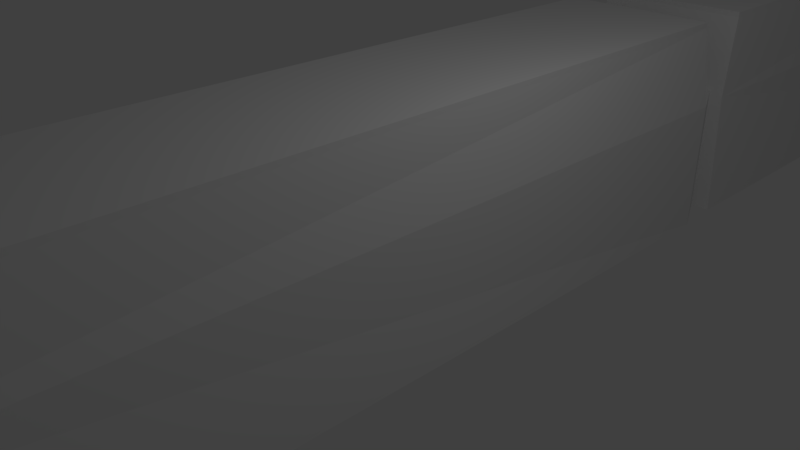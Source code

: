 # Source: train.blend  (saved by Blender 2.79.0; exported with 4.5.12 LTS)
import bpy
from mathutils import Matrix  # noqa: F401  (used for matrix-valued properties, if any)

bpy.ops.wm.read_factory_settings(use_empty=True)
scene = bpy.context.scene
scene.name = 'Scene'

# ---- collections
col_collection_1 = bpy.data.collections.new('Collection 1'); scene.collection.children.link(col_collection_1)

# ---- materials (node trees are filled in below, after node groups)
mat_material = bpy.data.materials.new('Material')
mat_material.alpha_threshold = 0.0
mat_material.use_transparent_shadow = False
mat_material.roughness = 0.5
mat_material.line_color = (0.0, 0.0, 0.0, 1.0)
mat_material_001 = bpy.data.materials.new('Material.001')
mat_material_001.alpha_threshold = 0.0
mat_material_001.use_transparent_shadow = False
mat_material_001.roughness = 0.5
mat_material_001.line_color = (0.0, 0.0, 0.0, 1.0)
mat_material_002 = bpy.data.materials.new('Material.002')
mat_material_002.alpha_threshold = 0.0
mat_material_002.use_transparent_shadow = False
mat_material_002.roughness = 0.5
mat_material_002.line_color = (0.0, 0.0, 0.0, 1.0)
mat_material_003 = bpy.data.materials.new('Material.003')
mat_material_003.alpha_threshold = 0.0
mat_material_003.use_transparent_shadow = False
mat_material_003.roughness = 0.5
mat_material_003.line_color = (0.0, 0.0, 0.0, 1.0)
mat_material_004 = bpy.data.materials.new('Material.004')
mat_material_004.alpha_threshold = 0.0
mat_material_004.use_transparent_shadow = False
mat_material_004.roughness = 0.5
mat_material_004.line_color = (0.0, 0.0, 0.0, 1.0)
mat_material_005 = bpy.data.materials.new('Material.005')
mat_material_005.alpha_threshold = 0.0
mat_material_005.use_transparent_shadow = False
mat_material_005.roughness = 0.5
mat_material_005.line_color = (0.0, 0.0, 0.0, 1.0)
mat_material_006 = bpy.data.materials.new('Material.006')
mat_material_006.alpha_threshold = 0.0
mat_material_006.use_transparent_shadow = False
mat_material_006.roughness = 0.5
mat_material_006.line_color = (0.0, 0.0, 0.0, 1.0)
mat_material_007 = bpy.data.materials.new('Material.007')
mat_material_007.alpha_threshold = 0.0
mat_material_007.use_transparent_shadow = False
mat_material_007.roughness = 0.5
mat_material_007.line_color = (0.0, 0.0, 0.0, 1.0)

# ---- material node trees

# ---- world
world_world = bpy.data.worlds.new('World'); scene.world = world_world
world_world.color = (0.05088, 0.05088, 0.05088)
world_world.use_sun_shadow = False
world_world.sun_shadow_jitter_overblur = 0.0
world_world.cycles.sampling_method = 'MANUAL'

# ---- cameras
cam_camera = bpy.data.cameras.new('Camera')
cam_camera.clip_end = 100.0
cam_camera.lens = 35.0
cam_camera.sensor_width = 32.0
cam_camera.sensor_height = 18.0
cam_camera.ortho_scale = 7.314
cam_camera.dof.focus_distance = 0.0
cam_camera.dof.aperture_fstop = 128.0

# ---- lights
light_lamp = bpy.data.lights.new('Lamp', 'POINT')
light_lamp.transmission_factor = 0.0
light_lamp.cutoff_distance = 30.0
light_lamp.energy = 100.0
light_lamp.shadow_buffer_clip_start = 1.001
light_lamp.shadow_soft_size = 0.1
light_lamp.shadow_maximum_resolution = 0.006
light_lamp.use_absolute_resolution = True

# ---- meshes
me_cube = bpy.data.meshes.new('Cube')
me_cube.from_pydata([(1.0, 1.0, -1.0), (1.0, -1.403, -0.9485), (-1.0, -1.403, -0.9485), (-1.0, 1.0, -1.0), (1.0, 1.0, 1.0), (0.8932, -1.379, 0.9429), (-0.8932, -1.379, 0.9429), (-1.0, 1.0, 1.0), (0.8626, 1.0, 2.18), (0.8626, -1.0, 2.18), (-0.8626, 1.0, 2.18), (-0.8626, -1.0, 2.18), (0.7441, -1.481, -0.833), (-0.7441, -1.481, -0.833), (0.492, -1.481, 0.1868), (-0.492, -1.481, 0.1868), (0.8626, 1.0, 2.26), (0.8626, -1.0, 2.26), (-0.8626, 1.0, 2.26), (-0.8626, -1.0, 2.26), (0.6802, 1.166, -1.0), (-0.6802, 1.166, -1.0), (0.6802, 1.166, 1.0), (-0.6802, 1.166, 1.0)], [], [(0, 1, 2, 3), (7, 6, 11, 10), (0, 4, 5, 1), (6, 2, 13, 15), (2, 6, 7, 3), (4, 0, 20, 22), (10, 11, 19, 18), (4, 7, 10, 8), (6, 5, 9, 11), (5, 4, 8, 9), (12, 14, 15, 13), (1, 5, 14, 12), (2, 1, 12, 13), (5, 6, 15, 14), (16, 18, 19, 17), (8, 10, 18, 16), (11, 9, 17, 19), (9, 8, 16, 17), (22, 20, 21, 23), (7, 4, 22, 23), (3, 7, 23, 21), (0, 3, 21, 20)])
me_cube.materials.append(mat_material)
me_cube.use_remesh_preserve_volume = False
me_cube.use_remesh_preserve_attributes = False
me_cube.use_mirror_vertex_groups = False
me_cube.update()
me_cube_001 = bpy.data.meshes.new('Cube.001')
me_cube_001.from_pydata([(1.0, 1.0, -1.0), (1.0, -1.06, -0.9485), (-1.0, -1.06, -0.9485), (-1.0, 1.0, -1.0), (1.0, 1.0, 1.0), (0.8932, -1.035, 0.9429), (-0.8932, -1.035, 0.9429), (-1.0, 1.0, 1.0), (0.8626, 1.0, 2.18), (0.8626, -1.0, 2.18), (-0.8626, 1.0, 2.18), (-0.8626, -1.0, 2.18), (0.8626, 1.0, 2.26), (0.8626, -1.0, 2.26), (-0.8626, 1.0, 2.26), (-0.8626, -1.0, 2.26), (0.7668, 1.126, -1.0), (-0.7668, 1.126, -1.0), (0.7668, 1.126, 1.0), (-0.7668, 1.126, 1.0)], [], [(0, 1, 2, 3), (7, 6, 11, 10), (0, 4, 5, 1), (2, 6, 7, 3), (4, 0, 16, 18), (10, 11, 15, 14), (4, 7, 10, 8), (2, 1, 5, 6), (5, 4, 8, 9), (6, 5, 9, 11), (12, 14, 15, 13), (8, 10, 14, 12), (11, 9, 13, 15), (9, 8, 12, 13), (18, 16, 17, 19), (7, 4, 18, 19), (3, 7, 19, 17), (0, 3, 17, 16)])
me_cube_001.materials.append(mat_material_001)
me_cube_001.use_remesh_preserve_volume = False
me_cube_001.use_remesh_preserve_attributes = False
me_cube_001.use_mirror_vertex_groups = False
me_cube_001.update()
me_cube_002 = bpy.data.meshes.new('Cube.002')
me_cube_002.from_pydata([(1.0, 1.0, -1.0), (1.0, -1.06, -0.9485), (-1.0, -1.06, -0.9485), (-1.0, 1.0, -1.0), (1.0, 1.0, 1.0), (0.8932, -1.035, 0.9429), (-0.8932, -1.035, 0.9429), (-1.0, 1.0, 1.0), (0.8626, 1.0, 2.18), (0.8626, -1.0, 2.18), (-0.8626, 1.0, 2.18), (-0.8626, -1.0, 2.18), (0.8626, 1.0, 2.26), (0.8626, -1.0, 2.26), (-0.8626, 1.0, 2.26), (-0.8626, -1.0, 2.26), (0.7668, 1.126, -1.0), (-0.7668, 1.126, -1.0), (0.7668, 1.126, 1.0), (-0.7668, 1.126, 1.0)], [], [(0, 1, 2, 3), (7, 6, 11, 10), (0, 4, 5, 1), (2, 6, 7, 3), (4, 0, 16, 18), (10, 11, 15, 14), (4, 7, 10, 8), (2, 1, 5, 6), (5, 4, 8, 9), (6, 5, 9, 11), (12, 14, 15, 13), (8, 10, 14, 12), (11, 9, 13, 15), (9, 8, 12, 13), (18, 16, 17, 19), (7, 4, 18, 19), (3, 7, 19, 17), (0, 3, 17, 16)])
me_cube_002.materials.append(mat_material_002)
me_cube_002.use_remesh_preserve_volume = False
me_cube_002.use_remesh_preserve_attributes = False
me_cube_002.use_mirror_vertex_groups = False
me_cube_002.update()
me_cube_003 = bpy.data.meshes.new('Cube.003')
me_cube_003.from_pydata([(1.0, 1.0, -1.0), (1.0, -1.06, -0.9485), (-1.0, -1.06, -0.9485), (-1.0, 1.0, -1.0), (1.0, 1.0, 1.0), (0.8932, -1.035, 0.9429), (-0.8932, -1.035, 0.9429), (-1.0, 1.0, 1.0), (0.8626, 1.0, 2.18), (0.8626, -1.0, 2.18), (-0.8626, 1.0, 2.18), (-0.8626, -1.0, 2.18), (0.8626, 1.0, 2.26), (0.8626, -1.0, 2.26), (-0.8626, 1.0, 2.26), (-0.8626, -1.0, 2.26), (0.7668, 1.126, -1.0), (-0.7668, 1.126, -1.0), (0.7668, 1.126, 1.0), (-0.7668, 1.126, 1.0)], [], [(0, 1, 2, 3), (7, 6, 11, 10), (0, 4, 5, 1), (2, 6, 7, 3), (4, 0, 16, 18), (10, 11, 15, 14), (4, 7, 10, 8), (2, 1, 5, 6), (5, 4, 8, 9), (6, 5, 9, 11), (12, 14, 15, 13), (8, 10, 14, 12), (11, 9, 13, 15), (9, 8, 12, 13), (18, 16, 17, 19), (7, 4, 18, 19), (3, 7, 19, 17), (0, 3, 17, 16)])
me_cube_003.materials.append(mat_material_003)
me_cube_003.use_remesh_preserve_volume = False
me_cube_003.use_remesh_preserve_attributes = False
me_cube_003.use_mirror_vertex_groups = False
me_cube_003.update()
me_cube_004 = bpy.data.meshes.new('Cube.004')
me_cube_004.from_pydata([(1.0, 1.0, -1.0), (1.0, -1.06, -0.9485), (-1.0, -1.06, -0.9485), (-1.0, 1.0, -1.0), (1.0, 1.0, 1.0), (0.8932, -1.035, 0.9429), (-0.8932, -1.035, 0.9429), (-1.0, 1.0, 1.0), (0.8626, 1.0, 2.18), (0.8626, -1.0, 2.18), (-0.8626, 1.0, 2.18), (-0.8626, -1.0, 2.18), (0.8626, 1.0, 2.26), (0.8626, -1.0, 2.26), (-0.8626, 1.0, 2.26), (-0.8626, -1.0, 2.26), (0.7668, 1.126, -1.0), (-0.7668, 1.126, -1.0), (0.7668, 1.126, 1.0), (-0.7668, 1.126, 1.0)], [], [(0, 1, 2, 3), (7, 6, 11, 10), (0, 4, 5, 1), (2, 6, 7, 3), (4, 0, 16, 18), (10, 11, 15, 14), (4, 7, 10, 8), (2, 1, 5, 6), (5, 4, 8, 9), (6, 5, 9, 11), (12, 14, 15, 13), (8, 10, 14, 12), (11, 9, 13, 15), (9, 8, 12, 13), (18, 16, 17, 19), (7, 4, 18, 19), (3, 7, 19, 17), (0, 3, 17, 16)])
me_cube_004.materials.append(mat_material_004)
me_cube_004.use_remesh_preserve_volume = False
me_cube_004.use_remesh_preserve_attributes = False
me_cube_004.use_mirror_vertex_groups = False
me_cube_004.update()
me_cube_005 = bpy.data.meshes.new('Cube.005')
me_cube_005.from_pydata([(1.0, 1.0, -1.0), (1.0, -1.06, -0.9485), (-1.0, -1.06, -0.9485), (-1.0, 1.0, -1.0), (1.0, 1.0, 1.0), (0.8932, -1.035, 0.9429), (-0.8932, -1.035, 0.9429), (-1.0, 1.0, 1.0), (0.8626, 1.0, 2.18), (0.8626, -1.0, 2.18), (-0.8626, 1.0, 2.18), (-0.8626, -1.0, 2.18), (0.8626, 1.0, 2.26), (0.8626, -1.0, 2.26), (-0.8626, 1.0, 2.26), (-0.8626, -1.0, 2.26), (0.7668, 1.126, -1.0), (-0.7668, 1.126, -1.0), (0.7668, 1.126, 1.0), (-0.7668, 1.126, 1.0)], [], [(0, 1, 2, 3), (7, 6, 11, 10), (0, 4, 5, 1), (2, 6, 7, 3), (4, 0, 16, 18), (10, 11, 15, 14), (4, 7, 10, 8), (2, 1, 5, 6), (5, 4, 8, 9), (6, 5, 9, 11), (12, 14, 15, 13), (8, 10, 14, 12), (11, 9, 13, 15), (9, 8, 12, 13), (18, 16, 17, 19), (7, 4, 18, 19), (3, 7, 19, 17), (0, 3, 17, 16)])
me_cube_005.materials.append(mat_material_005)
me_cube_005.use_remesh_preserve_volume = False
me_cube_005.use_remesh_preserve_attributes = False
me_cube_005.use_mirror_vertex_groups = False
me_cube_005.update()
me_cube_006 = bpy.data.meshes.new('Cube.006')
me_cube_006.from_pydata([(1.0, 1.0, -1.0), (1.0, -1.06, -0.9485), (-1.0, -1.06, -0.9485), (-1.0, 1.0, -1.0), (1.0, 1.0, 1.0), (0.8932, -1.035, 0.9429), (-0.8932, -1.035, 0.9429), (-1.0, 1.0, 1.0), (0.8626, 1.0, 2.18), (0.8626, -1.0, 2.18), (-0.8626, 1.0, 2.18), (-0.8626, -1.0, 2.18), (0.8626, 1.0, 2.26), (0.8626, -1.0, 2.26), (-0.8626, 1.0, 2.26), (-0.8626, -1.0, 2.26), (0.7668, 1.126, -1.0), (-0.7668, 1.126, -1.0), (0.7668, 1.126, 1.0), (-0.7668, 1.126, 1.0)], [], [(0, 1, 2, 3), (7, 6, 11, 10), (0, 4, 5, 1), (2, 6, 7, 3), (4, 0, 16, 18), (10, 11, 15, 14), (4, 7, 10, 8), (2, 1, 5, 6), (5, 4, 8, 9), (6, 5, 9, 11), (12, 14, 15, 13), (8, 10, 14, 12), (11, 9, 13, 15), (9, 8, 12, 13), (18, 16, 17, 19), (7, 4, 18, 19), (3, 7, 19, 17), (0, 3, 17, 16)])
me_cube_006.materials.append(mat_material_006)
me_cube_006.use_remesh_preserve_volume = False
me_cube_006.use_remesh_preserve_attributes = False
me_cube_006.use_mirror_vertex_groups = False
me_cube_006.update()
me_cube_007 = bpy.data.meshes.new('Cube.007')
me_cube_007.from_pydata([(1.0, 1.0, -1.0), (1.0, -1.06, -0.9485), (-1.0, -1.06, -0.9485), (-1.0, 1.0, -1.0), (1.0, 1.0, 1.0), (0.8932, -1.035, 0.9429), (-0.8932, -1.035, 0.9429), (-1.0, 1.0, 1.0), (0.8626, 1.0, 2.18), (0.8626, -1.0, 2.18), (-0.8626, 1.0, 2.18), (-0.8626, -1.0, 2.18), (0.8626, 1.0, 2.26), (0.8626, -1.0, 2.26), (-0.8626, 1.0, 2.26), (-0.8626, -1.0, 2.26), (0.7668, 1.035, -1.0), (-0.7668, 1.035, -1.0), (0.7668, 1.035, 1.0), (-0.7668, 1.035, 1.0)], [], [(0, 1, 2, 3), (7, 6, 11, 10), (0, 4, 5, 1), (2, 6, 7, 3), (4, 0, 16, 18), (10, 11, 15, 14), (4, 7, 10, 8), (2, 1, 5, 6), (5, 4, 8, 9), (6, 5, 9, 11), (12, 14, 15, 13), (8, 10, 14, 12), (11, 9, 13, 15), (9, 8, 12, 13), (18, 16, 17, 19), (7, 4, 18, 19), (3, 7, 19, 17), (0, 3, 17, 16)])
me_cube_007.materials.append(mat_material_007)
me_cube_007.use_remesh_preserve_volume = False
me_cube_007.use_remesh_preserve_attributes = False
me_cube_007.use_mirror_vertex_groups = False
me_cube_007.update()

# ---- objects
ob_cube = bpy.data.objects.new('Cube', me_cube)
ob_lamp = bpy.data.objects.new('Lamp', light_lamp)
ob_camera = bpy.data.objects.new('Camera', cam_camera)
ob_cube_001 = bpy.data.objects.new('Cube.001', me_cube_001)
ob_cube_002 = bpy.data.objects.new('Cube.002', me_cube_002)
ob_cube_003 = bpy.data.objects.new('Cube.003', me_cube_003)
ob_cube_004 = bpy.data.objects.new('Cube.004', me_cube_004)
ob_cube_005 = bpy.data.objects.new('Cube.005', me_cube_005)
ob_cube_006 = bpy.data.objects.new('Cube.006', me_cube_006)
ob_cube_007 = bpy.data.objects.new('Cube.007', me_cube_007)

# ---- transforms, parenting, visibility, modifiers, constraints
ob_cube.location = (0.0, 0.0, 0.0)
ob_cube.scale = (1.393, 5.659, 1.0)
ob_cube.lock_rotations_4d = False
ob_cube.empty_display_type = 'ARROWS'
ob_cube.lineart.crease_threshold = 0.0
ob_lamp.location = (4.076, 1.005, 5.904)
ob_lamp.rotation_euler = (0.6503, 0.05522, 1.866)
ob_lamp.lock_rotations_4d = False
ob_lamp.empty_display_type = 'ARROWS'
ob_lamp.color = (0.0, 0.0, 0.0, 0.0)
ob_lamp.lineart.crease_threshold = 0.0
ob_camera.location = (7.481, -6.508, 5.344)
ob_camera.rotation_euler = (1.109, 0.0, 0.8149)
ob_camera.lock_rotations_4d = False
ob_camera.empty_display_type = 'ARROWS'
ob_camera.color = (0.0, 0.0, 0.0, 0.0)
ob_camera.display_type = 'WIRE'
ob_camera.lineart.crease_threshold = 0.0
ob_cube_001.location = (0.0, 12.29, 0.0)
ob_cube_001.scale = (1.393, 5.659, 1.0)
ob_cube_001.lock_rotations_4d = False
ob_cube_001.empty_display_type = 'ARROWS'
ob_cube_001.lineart.crease_threshold = 0.0
ob_cube_002.location = (0.0, 24.46, 0.0)
ob_cube_002.scale = (1.393, 5.659, 1.0)
ob_cube_002.lock_rotations_4d = False
ob_cube_002.empty_display_type = 'ARROWS'
ob_cube_002.lineart.crease_threshold = 0.0
ob_cube_003.location = (0.0, 36.72, 0.0)
ob_cube_003.scale = (1.393, 5.659, 1.0)
ob_cube_003.lock_rotations_4d = False
ob_cube_003.empty_display_type = 'ARROWS'
ob_cube_003.lineart.crease_threshold = 0.0
ob_cube_004.location = (0.0, 48.82, 0.0)
ob_cube_004.scale = (1.393, 5.659, 1.0)
ob_cube_004.lock_rotations_4d = False
ob_cube_004.empty_display_type = 'ARROWS'
ob_cube_004.lineart.crease_threshold = 0.0
ob_cube_005.location = (0.0, 60.95, 0.0)
ob_cube_005.scale = (1.393, 5.659, 1.0)
ob_cube_005.lock_rotations_4d = False
ob_cube_005.empty_display_type = 'ARROWS'
ob_cube_005.lineart.crease_threshold = 0.0
ob_cube_006.location = (0.0, 72.82, 0.0)
ob_cube_006.scale = (1.393, 5.659, 1.0)
ob_cube_006.lock_rotations_4d = False
ob_cube_006.empty_display_type = 'ARROWS'
ob_cube_006.lineart.crease_threshold = 0.0
ob_cube_007.location = (0.0, 85.03, 0.0)
ob_cube_007.scale = (1.393, 5.659, 1.0)
ob_cube_007.lock_rotations_4d = False
ob_cube_007.empty_display_type = 'ARROWS'
ob_cube_007.lineart.crease_threshold = 0.0

# ---- collection membership
col_collection_1.objects.link(ob_cube)
col_collection_1.objects.link(ob_lamp)
col_collection_1.objects.link(ob_camera)
col_collection_1.objects.link(ob_cube_001)
col_collection_1.objects.link(ob_cube_002)
col_collection_1.objects.link(ob_cube_003)
col_collection_1.objects.link(ob_cube_004)
col_collection_1.objects.link(ob_cube_005)
col_collection_1.objects.link(ob_cube_006)
col_collection_1.objects.link(ob_cube_007)

# ---- scene / render settings (as saved in the file)
scene.camera = ob_camera
scene.frame_start = 1; scene.frame_end = 250; scene.frame_set(1)
scene.render.engine = 'BLENDER_EEVEE_NEXT'
scene.render.resolution_percentage = 50
scene.render.dither_intensity = 0.0
scene.cycles.use_denoising = False
scene.cycles.samples = 128
scene.cycles.sampling_pattern = 'TABULATED_SOBOL'
scene.cycles.use_adaptive_sampling = False
scene.cycles.use_light_tree = False
scene.cycles.blur_glossy = 0.0
scene.cycles.sample_clamp_indirect = 0.0
scene.view_settings.view_transform = 'Standard'
bpy.context.view_layer.update()
